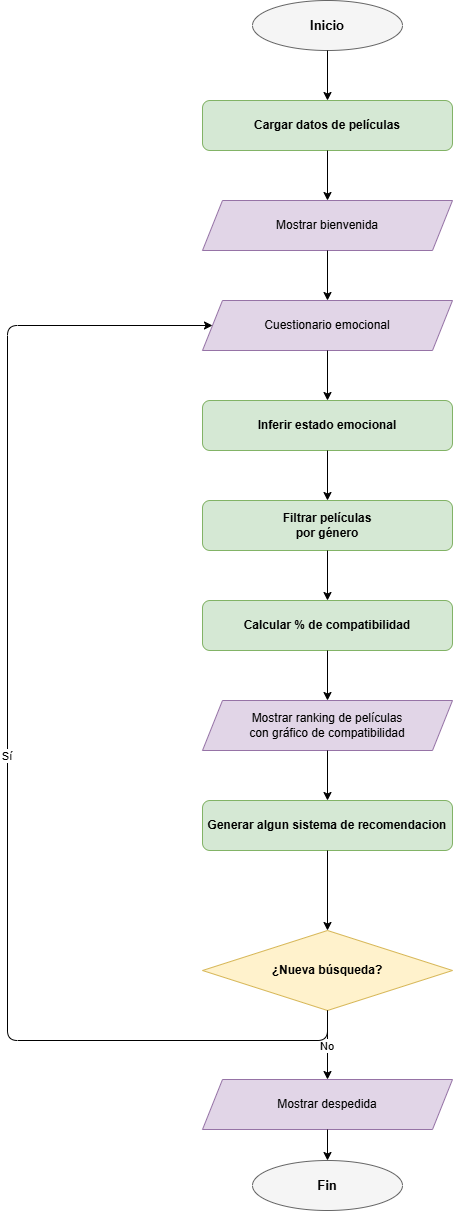

The diagram above was exported from draw.io. Its source (the exported page's mxGraphModel, read from the mxfile embedded in the PNG):
<mxGraphModel dx="1030" dy="721" grid="1" gridSize="10" guides="1" tooltips="1" connect="1" arrows="1" fold="1" page="1" pageScale="1" pageWidth="827" pageHeight="1169" math="0" shadow="0">
  <root>
    <mxCell id="0" />
    <mxCell id="1" parent="0" />
    <mxCell id="2" parent="1" style="ellipse;whiteSpace=wrap;html=1;fillColor=#f5f5f5;strokeColor=#666666;fontStyle=1;fontSize=13;" value="Inicio" vertex="1">
      <mxGeometry height="50" width="150" x="325" y="40" as="geometry" />
    </mxCell>
    <mxCell id="3" parent="1" style="rounded=1;whiteSpace=wrap;html=1;fillColor=#d5e8d4;strokeColor=#82b366;fontStyle=1;fontSize=12;" value="Cargar datos de películas" vertex="1">
      <mxGeometry height="50" width="250" x="275" y="140" as="geometry" />
    </mxCell>
    <mxCell id="4" parent="1" style="shape=parallelogram;perimeter=parallelogramPerimeter;whiteSpace=wrap;html=1;fixedSize=1;size=20;fillColor=#e1d5e7;strokeColor=#9673a6;fontSize=12;" value="Mostrar bienvenida" vertex="1">
      <mxGeometry height="50" width="250" x="275" y="240" as="geometry" />
    </mxCell>
    <mxCell id="5" parent="1" style="shape=parallelogram;perimeter=parallelogramPerimeter;whiteSpace=wrap;html=1;fixedSize=1;size=20;fillColor=#e1d5e7;strokeColor=#9673a6;fontSize=12;" value="Cuestionario emocional" vertex="1">
      <mxGeometry height="50" width="250" x="275" y="340" as="geometry" />
    </mxCell>
    <mxCell id="6" parent="1" style="rounded=1;whiteSpace=wrap;html=1;fillColor=#d5e8d4;strokeColor=#82b366;fontStyle=1;fontSize=12;" value="Inferir estado emocional" vertex="1">
      <mxGeometry height="50" width="250" x="275" y="440" as="geometry" />
    </mxCell>
    <mxCell id="7" parent="1" style="rounded=1;whiteSpace=wrap;html=1;fillColor=#d5e8d4;strokeColor=#82b366;fontStyle=1;fontSize=12;" value="Filtrar películas&lt;br&gt;por género" vertex="1">
      <mxGeometry height="50" width="250" x="275" y="540" as="geometry" />
    </mxCell>
    <mxCell id="8" parent="1" style="rounded=1;whiteSpace=wrap;html=1;fillColor=#d5e8d4;strokeColor=#82b366;fontStyle=1;fontSize=12;" value="Calcular % de compatibilidad" vertex="1">
      <mxGeometry height="50" width="250" x="275" y="640" as="geometry" />
    </mxCell>
    <mxCell id="9" parent="1" style="shape=parallelogram;perimeter=parallelogramPerimeter;whiteSpace=wrap;html=1;fixedSize=1;size=20;fillColor=#e1d5e7;strokeColor=#9673a6;fontSize=12;" value="Mostrar ranking de películas&#10;con gráfico de compatibilidad" vertex="1">
      <mxGeometry height="50" width="250" x="275" y="740" as="geometry" />
    </mxCell>
    <mxCell id="11" parent="1" style="rounded=1;whiteSpace=wrap;html=1;fillColor=#d5e8d4;strokeColor=#82b366;fontStyle=1;fontSize=12;" value="Generar algun sistema de recomendacion" vertex="1">
      <mxGeometry height="50" width="250" x="275" y="840" as="geometry" />
    </mxCell>
    <mxCell id="12" parent="1" style="rhombus;whiteSpace=wrap;html=1;fillColor=#fff2cc;strokeColor=#d6b656;fontStyle=1;fontSize=12;" value="¿Nueva búsqueda?" vertex="1">
      <mxGeometry height="80" width="250" x="275" y="970" as="geometry" />
    </mxCell>
    <mxCell id="13" parent="1" style="shape=parallelogram;perimeter=parallelogramPerimeter;whiteSpace=wrap;html=1;fixedSize=1;size=20;fillColor=#e1d5e7;strokeColor=#9673a6;fontSize=12;" value="Mostrar despedida" vertex="1">
      <mxGeometry height="50" width="250" x="275" y="1119" as="geometry" />
    </mxCell>
    <mxCell id="14" parent="1" style="ellipse;whiteSpace=wrap;html=1;fillColor=#f5f5f5;strokeColor=#666666;fontStyle=1;fontSize=13;" value="Fin" vertex="1">
      <mxGeometry height="50" width="150" x="325" y="1200" as="geometry" />
    </mxCell>
    <mxCell id="20" edge="1" parent="1" source="2" target="3">
      <mxGeometry relative="1" as="geometry" />
    </mxCell>
    <mxCell id="21" edge="1" parent="1" source="3" target="4">
      <mxGeometry relative="1" as="geometry" />
    </mxCell>
    <mxCell id="22" edge="1" parent="1" source="4" target="5">
      <mxGeometry relative="1" as="geometry" />
    </mxCell>
    <mxCell id="23" edge="1" parent="1" source="5" target="6">
      <mxGeometry relative="1" as="geometry" />
    </mxCell>
    <mxCell id="24" edge="1" parent="1" source="6" target="7">
      <mxGeometry relative="1" as="geometry" />
    </mxCell>
    <mxCell id="25" edge="1" parent="1" source="7" target="8">
      <mxGeometry relative="1" as="geometry" />
    </mxCell>
    <mxCell id="26" edge="1" parent="1" source="8" target="9">
      <mxGeometry relative="1" as="geometry" />
    </mxCell>
    <mxCell id="27" edge="1" parent="1" source="9">
      <mxGeometry relative="1" as="geometry">
        <mxPoint x="400" y="840" as="targetPoint" />
      </mxGeometry>
    </mxCell>
    <mxCell id="28" edge="1" parent="1" target="11">
      <mxGeometry relative="1" as="geometry">
        <mxPoint x="400" y="890" as="sourcePoint" />
      </mxGeometry>
    </mxCell>
    <mxCell id="29" edge="1" parent="1" source="11" target="12">
      <mxGeometry relative="1" as="geometry" />
    </mxCell>
    <mxCell id="30" edge="1" parent="1" source="12" style="edgeStyle=orthogonalEdgeStyle;" target="13" value="No">
      <mxGeometry relative="1" as="geometry" />
    </mxCell>
    <mxCell id="31" edge="1" parent="1" source="13" target="14">
      <mxGeometry relative="1" as="geometry" />
    </mxCell>
    <mxCell id="32" edge="1" parent="1" source="12" style="edgeStyle=orthogonalEdgeStyle;" target="5" value="Sí">
      <mxGeometry relative="1" as="geometry">
        <Array as="points">
          <mxPoint x="80" y="1080" />
          <mxPoint x="80" y="365" />
        </Array>
      </mxGeometry>
    </mxCell>
    <mxCell id="-6hVecCT5rKnArkAuMA2-32" edge="1" parent="1" source="12" style="edgeStyle=orthogonalEdgeStyle;rounded=0;orthogonalLoop=1;jettySize=auto;html=1;exitX=0.5;exitY=1;exitDx=0;exitDy=0;" target="12">
      <mxGeometry relative="1" as="geometry" />
    </mxCell>
  </root>
</mxGraphModel>